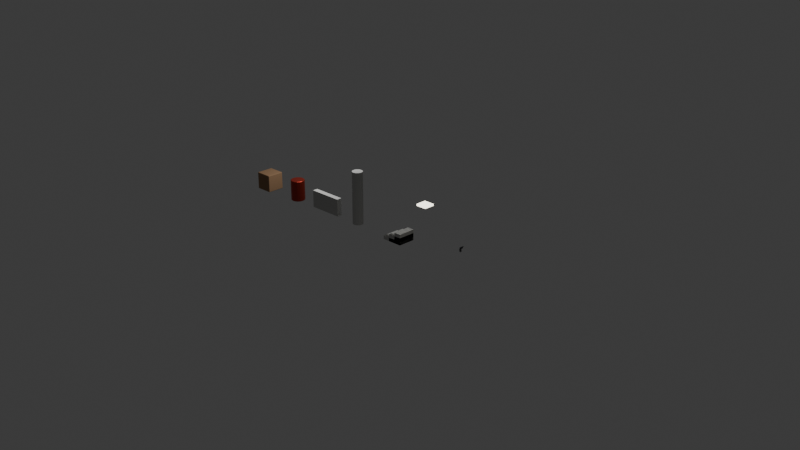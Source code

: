 # Source: fps_assets.blend  (saved by Blender 5.2.45; exported with 4.5.12 LTS)
import bpy
from mathutils import Matrix  # noqa: F401  (used for matrix-valued properties, if any)

bpy.ops.wm.read_factory_settings(use_empty=True)
scene = bpy.context.scene
scene.name = 'Scene'

# ---- collections
col_collection = bpy.data.collections.new('Collection'); scene.collection.children.link(col_collection)

# ---- materials (node trees are filled in below, after node groups)
mat_prop_wood = bpy.data.materials.new('Prop_Wood')
mat_prop_metal_red = bpy.data.materials.new('Prop_Metal_Red')
mat_prop_concrete = bpy.data.materials.new('Prop_Concrete')
mat_prop_lightpanel = bpy.data.materials.new('Prop_LightPanel')
mat_weapon_grip_rubber = bpy.data.materials.new('Weapon_Grip_Rubber')
mat_weapon_metal_dark = bpy.data.materials.new('Weapon_Metal_Dark')

# ---- material node trees
mat_prop_wood.use_nodes = True; mat_prop_wood.node_tree.nodes.clear()
_N = mat_prop_wood.node_tree.nodes; _L = mat_prop_wood.node_tree.links
n0 = _N.new('ShaderNodeBsdfPrincipled'); n0.name = 'Principled BSDF'; n0.location = (-200, 100)
n0.inputs[0].default_value = (0.32, 0.19, 0.1, 1.0)
n0.inputs[2].default_value = 0.85
n0.inputs[10].default_value = 0.005
n1 = _N.new('ShaderNodeOutputMaterial'); n1.name = 'Material Output'; n1.location = (200, 100)
_L.new(n0.outputs[0], n1.inputs[0])
n1.is_active_output = True
mat_prop_metal_red.use_nodes = True; mat_prop_metal_red.node_tree.nodes.clear()
_N = mat_prop_metal_red.node_tree.nodes; _L = mat_prop_metal_red.node_tree.links
n0 = _N.new('ShaderNodeBsdfPrincipled'); n0.name = 'Principled BSDF'; n0.location = (-200, 100)
n0.inputs[0].default_value = (0.45, 0.05, 0.03, 1.0)
n0.inputs[1].default_value = 0.8
n0.inputs[2].default_value = 0.4
n0.inputs[10].default_value = 0.005
n1 = _N.new('ShaderNodeOutputMaterial'); n1.name = 'Material Output'; n1.location = (200, 100)
_L.new(n0.outputs[0], n1.inputs[0])
n1.is_active_output = True
mat_prop_concrete.use_nodes = True; mat_prop_concrete.node_tree.nodes.clear()
_N = mat_prop_concrete.node_tree.nodes; _L = mat_prop_concrete.node_tree.links
n0 = _N.new('ShaderNodeBsdfPrincipled'); n0.name = 'Principled BSDF'; n0.location = (-200, 100)
n0.inputs[0].default_value = (0.55, 0.55, 0.53, 1.0)
n0.inputs[2].default_value = 0.9
n0.inputs[10].default_value = 0.005
n1 = _N.new('ShaderNodeOutputMaterial'); n1.name = 'Material Output'; n1.location = (200, 100)
_L.new(n0.outputs[0], n1.inputs[0])
n1.is_active_output = True
mat_prop_lightpanel.use_nodes = True; mat_prop_lightpanel.node_tree.nodes.clear()
_N = mat_prop_lightpanel.node_tree.nodes; _L = mat_prop_lightpanel.node_tree.links
n0 = _N.new('ShaderNodeBsdfPrincipled'); n0.name = 'Principled BSDF'; n0.location = (-200, 100)
n0.inputs[0].default_value = (1.0, 0.97, 0.85, 1.0)
n0.inputs[2].default_value = 0.6
n0.inputs[10].default_value = 0.005
n0.inputs[27].default_value = (1.0, 0.95, 0.8, 1.0)
n0.inputs[28].default_value = 3.0
n1 = _N.new('ShaderNodeOutputMaterial'); n1.name = 'Material Output'; n1.location = (200, 100)
_L.new(n0.outputs[0], n1.inputs[0])
n1.is_active_output = True
mat_weapon_grip_rubber.use_nodes = True; mat_weapon_grip_rubber.node_tree.nodes.clear()
_N = mat_weapon_grip_rubber.node_tree.nodes; _L = mat_weapon_grip_rubber.node_tree.links
n0 = _N.new('ShaderNodeBsdfPrincipled'); n0.name = 'Principled BSDF'; n0.location = (-200, 100)
n0.inputs[0].default_value = (0.08, 0.08, 0.08, 1.0)
n0.inputs[2].default_value = 0.8
n0.inputs[10].default_value = 0.005
n1 = _N.new('ShaderNodeOutputMaterial'); n1.name = 'Material Output'; n1.location = (200, 100)
_L.new(n0.outputs[0], n1.inputs[0])
n1.is_active_output = True
mat_weapon_metal_dark.use_nodes = True; mat_weapon_metal_dark.node_tree.nodes.clear()
_N = mat_weapon_metal_dark.node_tree.nodes; _L = mat_weapon_metal_dark.node_tree.links
n0 = _N.new('ShaderNodeBsdfPrincipled'); n0.name = 'Principled BSDF'; n0.location = (-200, 100)
n0.inputs[0].default_value = (0.06, 0.06, 0.07, 1.0)
n0.inputs[1].default_value = 0.7
n0.inputs[2].default_value = 0.35
n0.inputs[10].default_value = 0.005
n1 = _N.new('ShaderNodeOutputMaterial'); n1.name = 'Material Output'; n1.location = (200, 100)
_L.new(n0.outputs[0], n1.inputs[0])
n1.is_active_output = True

# ---- world
world_world = bpy.data.worlds.new('World'); scene.world = world_world
world_world.use_nodes = True; world_world.node_tree.nodes.clear()
_N = world_world.node_tree.nodes; _L = world_world.node_tree.links
n0 = _N.new('ShaderNodeOutputWorld'); n0.name = 'World Output'; n0.location = (200, 100)
n1 = _N.new('ShaderNodeBackground'); n1.name = 'Background'; n1.location = (-200, 100)
n1.inputs[0].default_value = (0.05088, 0.05088, 0.05088, 1.0)
_L.new(n1.outputs[0], n0.inputs[0])
n0.is_active_output = True
world_world.color = (0.05088, 0.05088, 0.05088)
world_world.sun_shadow_jitter_overblur = 0.0

# ---- cameras
cam_camera = bpy.data.cameras.new('Camera')
cam_camera.clip_end = 100.0
cam_camera.ortho_scale = 7.314

# ---- lights
light_light = bpy.data.lights.new('Light', 'POINT')
light_light.energy = 1000.0
light_light.shadow_soft_size = 0.1

# ---- meshes
me_prop_crate = bpy.data.meshes.new('Prop_Crate')
me_prop_crate.from_pydata([(-0.5, -0.5, -0.5), (-0.5, -0.5, 0.5), (-0.5, 0.5, -0.5), (-0.5, 0.5, 0.5), (0.5, -0.5, -0.5), (0.5, -0.5, 0.5), (0.5, 0.5, -0.5), (0.5, 0.5, 0.5)], [], [(0, 1, 3, 2), (2, 3, 7, 6), (6, 7, 5, 4), (4, 5, 1, 0), (2, 6, 4, 0), (7, 3, 1, 5)])
_uv = me_prop_crate.uv_layers.new(name='UVMap')
_uv.uv.foreach_set('vector', [0.375, 0.0, 0.625, 0.0, 0.625, 0.25, 0.375, 0.25, 0.375, 0.25, 0.625, 0.25, 0.625, 0.5, 0.375, 0.5, 0.375, 0.5, 0.625, 0.5, 0.625, 0.75, 0.375, 0.75, 0.375, 0.75, 0.625, 0.75, 0.625, 1.0, 0.375, 1.0, 0.125, 0.5, 0.375, 0.5, 0.375, 0.75, 0.125, 0.75, 0.625, 0.5, 0.875, 0.5, 0.875, 0.75, 0.625, 0.75])
me_prop_crate.materials.append(mat_prop_wood)
me_prop_crate.update()
me_prop_barrel = bpy.data.meshes.new('Prop_Barrel')
me_prop_barrel.from_pydata([(0.0, 0.4, -0.6), (0.0, 0.4, 0.6), (0.1531, 0.3696, -0.6), (0.1531, 0.3696, 0.6), (0.2828, 0.2828, -0.6), (0.2828, 0.2828, 0.6), (0.3696, 0.1531, -0.6), (0.3696, 0.1531, 0.6), (0.4, 0.0, -0.6), (0.4, 0.0, 0.6), (0.3696, -0.1531, -0.6), (0.3696, -0.1531, 0.6), (0.2828, -0.2828, -0.6), (0.2828, -0.2828, 0.6), (0.1531, -0.3696, -0.6), (0.1531, -0.3696, 0.6), (0.0, -0.4, -0.6), (0.0, -0.4, 0.6), (-0.1531, -0.3696, -0.6), (-0.1531, -0.3696, 0.6), (-0.2828, -0.2828, -0.6), (-0.2828, -0.2828, 0.6), (-0.3696, -0.1531, -0.6), (-0.3696, -0.1531, 0.6), (-0.4, 0.0, -0.6), (-0.4, 0.0, 0.6), (-0.3696, 0.1531, -0.6), (-0.3696, 0.1531, 0.6), (-0.2828, 0.2828, -0.6), (-0.2828, 0.2828, 0.6), (-0.1531, 0.3696, -0.6), (-0.1531, 0.3696, 0.6)], [], [(0, 1, 3, 2), (2, 3, 5, 4), (4, 5, 7, 6), (6, 7, 9, 8), (8, 9, 11, 10), (10, 11, 13, 12), (12, 13, 15, 14), (14, 15, 17, 16), (16, 17, 19, 18), (18, 19, 21, 20), (20, 21, 23, 22), (22, 23, 25, 24), (24, 25, 27, 26), (26, 27, 29, 28), (3, 1, 31, 29, 27, 25, 23, 21, 19, 17, 15, 13, 11, 9, 7, 5), (28, 29, 31, 30), (30, 31, 1, 0), (0, 2, 4, 6, 8, 10, 12, 14, 16, 18, 20, 22, 24, 26, 28, 30)])
_uv = me_prop_barrel.uv_layers.new(name='UVMap')
_uv.uv.foreach_set('vector', [1.0, 0.5, 1.0, 1.0, 0.9375, 1.0, 0.9375, 0.5, 0.9375, 0.5, 0.9375, 1.0, 0.875, 1.0, 0.875, 0.5, 0.875, 0.5, 0.875, 1.0, 0.8125, 1.0, 0.8125, 0.5, 0.8125, 0.5, 0.8125, 1.0, 0.75, 1.0, 0.75, 0.5, 0.75, 0.5, 0.75, 1.0, 0.6875, 1.0, 0.6875, 0.5, 0.6875, 0.5, 0.6875, 1.0, 0.625, 1.0, 0.625, 0.5, 0.625, 0.5, 0.625, 1.0, 0.5625, 1.0, 0.5625, 0.5, 0.5625, 0.5, 0.5625, 1.0, 0.5, 1.0, 0.5, 0.5, 0.5, 0.5, 0.5, 1.0, 0.4375, 1.0, 0.4375, 0.5, 0.4375, 0.5, 0.4375, 1.0, 0.375, 1.0, 0.375, 0.5, 0.375, 0.5, 0.375, 1.0, 0.3125, 1.0, 0.3125, 0.5, 0.3125, 0.5, 0.3125, 1.0, 0.25, 1.0, 0.25, 0.5, 0.25, 0.5, 0.25, 1.0, 0.1875, 1.0, 0.1875, 0.5, 0.1875, 0.5, 0.1875, 1.0, 0.125, 1.0, 0.125, 0.5, 0.3418, 0.4717, 0.25, 0.49, 0.1582, 0.4717, 0.08029, 0.4197, 0.02827, 0.3418, 0.01, 0.25, 0.02827, 0.1582, 0.08029, 0.08029, 0.1582, 0.02827, 0.25, 0.01, 0.3418, 0.02827, 0.4197, 0.08029, 0.4717, 0.1582, 0.49, 0.25, 0.4717, 0.3418, 0.4197, 0.4197, 0.125, 0.5, 0.125, 1.0, 0.0625, 1.0, 0.0625, 0.5, 0.0625, 0.5, 0.0625, 1.0, 0.0, 1.0, 0.0, 0.5, 0.75, 0.49, 0.8418, 0.4717, 0.9197, 0.4197, 0.9717, 0.3418, 0.99, 0.25, 0.9717, 0.1582, 0.9197, 0.08029, 0.8418, 0.02827, 0.75, 0.01, 0.6582, 0.02827, 0.5803, 0.08029, 0.5283, 0.1582, 0.51, 0.25, 0.5283, 0.3418, 0.5803, 0.4197, 0.6582, 0.4717])
me_prop_barrel.materials.append(mat_prop_metal_red)
me_prop_barrel.update()
me_prop_barrier = bpy.data.meshes.new('Prop_Barrier')
me_prop_barrier.from_pydata([(-1.0, -1.0, -1.0), (-1.0, -1.0, 1.0), (-1.0, 1.0, -1.0), (-1.0, 1.0, 1.0), (1.0, -1.0, -1.0), (1.0, -1.0, 1.0), (1.0, 1.0, -1.0), (1.0, 1.0, 1.0)], [], [(0, 1, 3, 2), (2, 3, 7, 6), (6, 7, 5, 4), (4, 5, 1, 0), (2, 6, 4, 0), (7, 3, 1, 5)])
_uv = me_prop_barrier.uv_layers.new(name='UVMap')
_uv.uv.foreach_set('vector', [0.375, 0.0, 0.625, 0.0, 0.625, 0.25, 0.375, 0.25, 0.375, 0.25, 0.625, 0.25, 0.625, 0.5, 0.375, 0.5, 0.375, 0.5, 0.625, 0.5, 0.625, 0.75, 0.375, 0.75, 0.375, 0.75, 0.625, 0.75, 0.625, 1.0, 0.375, 1.0, 0.125, 0.5, 0.375, 0.5, 0.375, 0.75, 0.125, 0.75, 0.625, 0.5, 0.875, 0.5, 0.875, 0.75, 0.625, 0.75])
me_prop_barrier.materials.append(mat_prop_concrete)
me_prop_barrier.update()
me_prop_pillar = bpy.data.meshes.new('Prop_Pillar')
me_prop_pillar.from_pydata([(0.0, 0.3, -1.5), (0.0, 0.3, 1.5), (0.15, 0.2598, -1.5), (0.15, 0.2598, 1.5), (0.2598, 0.15, -1.5), (0.2598, 0.15, 1.5), (0.3, 0.0, -1.5), (0.3, 0.0, 1.5), (0.2598, -0.15, -1.5), (0.2598, -0.15, 1.5), (0.15, -0.2598, -1.5), (0.15, -0.2598, 1.5), (0.0, -0.3, -1.5), (0.0, -0.3, 1.5), (-0.15, -0.2598, -1.5), (-0.15, -0.2598, 1.5), (-0.2598, -0.15, -1.5), (-0.2598, -0.15, 1.5), (-0.3, 0.0, -1.5), (-0.3, 0.0, 1.5), (-0.2598, 0.15, -1.5), (-0.2598, 0.15, 1.5), (-0.15, 0.2598, -1.5), (-0.15, 0.2598, 1.5)], [], [(0, 1, 3, 2), (2, 3, 5, 4), (4, 5, 7, 6), (6, 7, 9, 8), (8, 9, 11, 10), (10, 11, 13, 12), (12, 13, 15, 14), (14, 15, 17, 16), (16, 17, 19, 18), (18, 19, 21, 20), (3, 1, 23, 21, 19, 17, 15, 13, 11, 9, 7, 5), (20, 21, 23, 22), (22, 23, 1, 0), (0, 2, 4, 6, 8, 10, 12, 14, 16, 18, 20, 22)])
_uv = me_prop_pillar.uv_layers.new(name='UVMap')
_uv.uv.foreach_set('vector', [1.0, 0.5, 1.0, 1.0, 0.9167, 1.0, 0.9167, 0.5, 0.9167, 0.5, 0.9167, 1.0, 0.8333, 1.0, 0.8333, 0.5, 0.8333, 0.5, 0.8333, 1.0, 0.75, 1.0, 0.75, 0.5, 0.75, 0.5, 0.75, 1.0, 0.6667, 1.0, 0.6667, 0.5, 0.6667, 0.5, 0.6667, 1.0, 0.5833, 1.0, 0.5833, 0.5, 0.5833, 0.5, 0.5833, 1.0, 0.5, 1.0, 0.5, 0.5, 0.5, 0.5, 0.5, 1.0, 0.4167, 1.0, 0.4167, 0.5, 0.4167, 0.5, 0.4167, 1.0, 0.3333, 1.0, 0.3333, 0.5, 0.3333, 0.5, 0.3333, 1.0, 0.25, 1.0, 0.25, 0.5, 0.25, 0.5, 0.25, 1.0, 0.1667, 1.0, 0.1667, 0.5, 0.37, 0.4578, 0.25, 0.49, 0.13, 0.4578, 0.04215, 0.37, 0.01, 0.25, 0.04215, 0.13, 0.13, 0.04215, 0.25, 0.01, 0.37, 0.04215, 0.4578, 0.13, 0.49, 0.25, 0.4578, 0.37, 0.1667, 0.5, 0.1667, 1.0, 0.08333, 1.0, 0.08333, 0.5, 0.08333, 0.5, 0.08333, 1.0, 7.451e-08, 1.0, 7.451e-08, 0.5, 0.75, 0.49, 0.87, 0.4578, 0.9578, 0.37, 0.99, 0.25, 0.9578, 0.13, 0.87, 0.04215, 0.75, 0.01, 0.63, 0.04215, 0.5422, 0.13, 0.51, 0.25, 0.5422, 0.37, 0.63, 0.4578])
me_prop_pillar.materials.append(mat_prop_concrete)
me_prop_pillar.update()
me_prop_stairs_step1 = bpy.data.meshes.new('Prop_Stairs_Step1')
me_prop_stairs_step1.from_pydata([(-1.0, -1.0, -1.0), (-1.0, -1.0, 1.0), (-1.0, 1.0, -1.0), (-1.0, 1.0, 1.0), (1.0, -1.0, -1.0), (1.0, -1.0, 1.0), (1.0, 1.0, -1.0), (1.0, 1.0, 1.0)], [], [(0, 1, 3, 2), (2, 3, 7, 6), (6, 7, 5, 4), (4, 5, 1, 0), (2, 6, 4, 0), (7, 3, 1, 5)])
_uv = me_prop_stairs_step1.uv_layers.new(name='UVMap')
_uv.uv.foreach_set('vector', [0.375, 0.0, 0.625, 0.0, 0.625, 0.25, 0.375, 0.25, 0.375, 0.25, 0.625, 0.25, 0.625, 0.5, 0.375, 0.5, 0.375, 0.5, 0.625, 0.5, 0.625, 0.75, 0.375, 0.75, 0.375, 0.75, 0.625, 0.75, 0.625, 1.0, 0.375, 1.0, 0.125, 0.5, 0.375, 0.5, 0.375, 0.75, 0.125, 0.75, 0.625, 0.5, 0.875, 0.5, 0.875, 0.75, 0.625, 0.75])
me_prop_stairs_step1.materials.append(mat_prop_concrete)
me_prop_stairs_step1.update()
me_prop_stairs_step2 = bpy.data.meshes.new('Prop_Stairs_Step2')
me_prop_stairs_step2.from_pydata([(-1.0, -1.0, -1.0), (-1.0, -1.0, 1.0), (-1.0, 1.0, -1.0), (-1.0, 1.0, 1.0), (1.0, -1.0, -1.0), (1.0, -1.0, 1.0), (1.0, 1.0, -1.0), (1.0, 1.0, 1.0)], [], [(0, 1, 3, 2), (2, 3, 7, 6), (6, 7, 5, 4), (4, 5, 1, 0), (2, 6, 4, 0), (7, 3, 1, 5)])
_uv = me_prop_stairs_step2.uv_layers.new(name='UVMap')
_uv.uv.foreach_set('vector', [0.375, 0.0, 0.625, 0.0, 0.625, 0.25, 0.375, 0.25, 0.375, 0.25, 0.625, 0.25, 0.625, 0.5, 0.375, 0.5, 0.375, 0.5, 0.625, 0.5, 0.625, 0.75, 0.375, 0.75, 0.375, 0.75, 0.625, 0.75, 0.625, 1.0, 0.375, 1.0, 0.125, 0.5, 0.375, 0.5, 0.375, 0.75, 0.125, 0.75, 0.625, 0.5, 0.875, 0.5, 0.875, 0.75, 0.625, 0.75])
me_prop_stairs_step2.materials.append(mat_prop_concrete)
me_prop_stairs_step2.update()
me_prop_stairs_step3 = bpy.data.meshes.new('Prop_Stairs_Step3')
me_prop_stairs_step3.from_pydata([(-1.0, -1.0, -1.0), (-1.0, -1.0, 1.0), (-1.0, 1.0, -1.0), (-1.0, 1.0, 1.0), (1.0, -1.0, -1.0), (1.0, -1.0, 1.0), (1.0, 1.0, -1.0), (1.0, 1.0, 1.0)], [], [(0, 1, 3, 2), (2, 3, 7, 6), (6, 7, 5, 4), (4, 5, 1, 0), (2, 6, 4, 0), (7, 3, 1, 5)])
_uv = me_prop_stairs_step3.uv_layers.new(name='UVMap')
_uv.uv.foreach_set('vector', [0.375, 0.0, 0.625, 0.0, 0.625, 0.25, 0.375, 0.25, 0.375, 0.25, 0.625, 0.25, 0.625, 0.5, 0.375, 0.5, 0.375, 0.5, 0.625, 0.5, 0.625, 0.75, 0.375, 0.75, 0.375, 0.75, 0.625, 0.75, 0.625, 1.0, 0.375, 1.0, 0.125, 0.5, 0.375, 0.5, 0.375, 0.75, 0.125, 0.75, 0.625, 0.5, 0.875, 0.5, 0.875, 0.75, 0.625, 0.75])
me_prop_stairs_step3.materials.append(mat_prop_concrete)
me_prop_stairs_step3.update()
me_prop_lightfixture = bpy.data.meshes.new('Prop_LightFixture')
me_prop_lightfixture.from_pydata([(-1.0, -1.0, -1.0), (-1.0, -1.0, 1.0), (-1.0, 1.0, -1.0), (-1.0, 1.0, 1.0), (1.0, -1.0, -1.0), (1.0, -1.0, 1.0), (1.0, 1.0, -1.0), (1.0, 1.0, 1.0)], [], [(0, 1, 3, 2), (2, 3, 7, 6), (6, 7, 5, 4), (4, 5, 1, 0), (2, 6, 4, 0), (7, 3, 1, 5)])
_uv = me_prop_lightfixture.uv_layers.new(name='UVMap')
_uv.uv.foreach_set('vector', [0.375, 0.0, 0.625, 0.0, 0.625, 0.25, 0.375, 0.25, 0.375, 0.25, 0.625, 0.25, 0.625, 0.5, 0.375, 0.5, 0.375, 0.5, 0.625, 0.5, 0.625, 0.75, 0.375, 0.75, 0.375, 0.75, 0.625, 0.75, 0.625, 1.0, 0.375, 1.0, 0.125, 0.5, 0.375, 0.5, 0.375, 0.75, 0.125, 0.75, 0.625, 0.5, 0.875, 0.5, 0.875, 0.75, 0.625, 0.75])
me_prop_lightfixture.materials.append(mat_prop_lightpanel)
me_prop_lightfixture.update()
me_weapon_pistol_grip = bpy.data.meshes.new('Weapon_Pistol_Grip')
me_weapon_pistol_grip.from_pydata([(-1.0, -1.0, -1.0), (-1.0, -1.0, 1.0), (-1.0, 1.0, -1.0), (-1.0, 1.0, 1.0), (1.0, -1.0, -1.0), (1.0, -1.0, 1.0), (1.0, 1.0, -1.0), (1.0, 1.0, 1.0)], [], [(0, 1, 3, 2), (2, 3, 7, 6), (6, 7, 5, 4), (4, 5, 1, 0), (2, 6, 4, 0), (7, 3, 1, 5)])
_uv = me_weapon_pistol_grip.uv_layers.new(name='UVMap')
_uv.uv.foreach_set('vector', [0.375, 0.0, 0.625, 0.0, 0.625, 0.25, 0.375, 0.25, 0.375, 0.25, 0.625, 0.25, 0.625, 0.5, 0.375, 0.5, 0.375, 0.5, 0.625, 0.5, 0.625, 0.75, 0.375, 0.75, 0.375, 0.75, 0.625, 0.75, 0.625, 1.0, 0.375, 1.0, 0.125, 0.5, 0.375, 0.5, 0.375, 0.75, 0.125, 0.75, 0.625, 0.5, 0.875, 0.5, 0.875, 0.75, 0.625, 0.75])
me_weapon_pistol_grip.materials.append(mat_weapon_grip_rubber)
me_weapon_pistol_grip.update()
me_weapon_pistol_frame = bpy.data.meshes.new('Weapon_Pistol_Frame')
me_weapon_pistol_frame.from_pydata([(-1.0, -1.0, -1.0), (-1.0, -1.0, 1.0), (-1.0, 1.0, -1.0), (-1.0, 1.0, 1.0), (1.0, -1.0, -1.0), (1.0, -1.0, 1.0), (1.0, 1.0, -1.0), (1.0, 1.0, 1.0)], [], [(0, 1, 3, 2), (2, 3, 7, 6), (6, 7, 5, 4), (4, 5, 1, 0), (2, 6, 4, 0), (7, 3, 1, 5)])
_uv = me_weapon_pistol_frame.uv_layers.new(name='UVMap')
_uv.uv.foreach_set('vector', [0.375, 0.0, 0.625, 0.0, 0.625, 0.25, 0.375, 0.25, 0.375, 0.25, 0.625, 0.25, 0.625, 0.5, 0.375, 0.5, 0.375, 0.5, 0.625, 0.5, 0.625, 0.75, 0.375, 0.75, 0.375, 0.75, 0.625, 0.75, 0.625, 1.0, 0.375, 1.0, 0.125, 0.5, 0.375, 0.5, 0.375, 0.75, 0.125, 0.75, 0.625, 0.5, 0.875, 0.5, 0.875, 0.75, 0.625, 0.75])
me_weapon_pistol_frame.materials.append(mat_weapon_metal_dark)
me_weapon_pistol_frame.update()
me_weapon_pistol_slide = bpy.data.meshes.new('Weapon_Pistol_Slide')
me_weapon_pistol_slide.from_pydata([(-1.0, -1.0, -1.0), (-1.0, -1.0, 1.0), (-1.0, 1.0, -1.0), (-1.0, 1.0, 1.0), (1.0, -1.0, -1.0), (1.0, -1.0, 1.0), (1.0, 1.0, -1.0), (1.0, 1.0, 1.0)], [], [(0, 1, 3, 2), (2, 3, 7, 6), (6, 7, 5, 4), (4, 5, 1, 0), (2, 6, 4, 0), (7, 3, 1, 5)])
_uv = me_weapon_pistol_slide.uv_layers.new(name='UVMap')
_uv.uv.foreach_set('vector', [0.375, 0.0, 0.625, 0.0, 0.625, 0.25, 0.375, 0.25, 0.375, 0.25, 0.625, 0.25, 0.625, 0.5, 0.375, 0.5, 0.375, 0.5, 0.625, 0.5, 0.625, 0.75, 0.375, 0.75, 0.375, 0.75, 0.625, 0.75, 0.625, 1.0, 0.375, 1.0, 0.125, 0.5, 0.375, 0.5, 0.375, 0.75, 0.125, 0.75, 0.625, 0.5, 0.875, 0.5, 0.875, 0.75, 0.625, 0.75])
me_weapon_pistol_slide.materials.append(mat_weapon_metal_dark)
me_weapon_pistol_slide.update()
me_weapon_pistol_barrel = bpy.data.meshes.new('Weapon_Pistol_Barrel')
me_weapon_pistol_barrel.from_pydata([(0.0, 0.012, -0.03), (0.0, 0.012, 0.03), (0.007053, 0.009708, -0.03), (0.007053, 0.009708, 0.03), (0.01141, 0.003708, -0.03), (0.01141, 0.003708, 0.03), (0.01141, -0.003708, -0.03), (0.01141, -0.003708, 0.03), (0.007053, -0.009708, -0.03), (0.007053, -0.009708, 0.03), (0.0, -0.012, -0.03), (0.0, -0.012, 0.03), (-0.007053, -0.009708, -0.03), (-0.007053, -0.009708, 0.03), (-0.01141, -0.003708, -0.03), (-0.01141, -0.003708, 0.03), (-0.01141, 0.003708, -0.03), (-0.01141, 0.003708, 0.03), (-0.007053, 0.009708, -0.03), (-0.007053, 0.009708, 0.03)], [], [(0, 1, 3, 2), (2, 3, 5, 4), (4, 5, 7, 6), (6, 7, 9, 8), (8, 9, 11, 10), (10, 11, 13, 12), (12, 13, 15, 14), (14, 15, 17, 16), (3, 1, 19, 17, 15, 13, 11, 9, 7, 5), (16, 17, 19, 18), (18, 19, 1, 0), (0, 2, 4, 6, 8, 10, 12, 14, 16, 18)])
_uv = me_weapon_pistol_barrel.uv_layers.new(name='UVMap')
_uv.uv.foreach_set('vector', [1.0, 0.5, 1.0, 1.0, 0.9, 1.0, 0.9, 0.5, 0.9, 0.5, 0.9, 1.0, 0.8, 1.0, 0.8, 0.5, 0.8, 0.5, 0.8, 1.0, 0.7, 1.0, 0.7, 0.5, 0.7, 0.5, 0.7, 1.0, 0.6, 1.0, 0.6, 0.5, 0.6, 0.5, 0.6, 1.0, 0.5, 1.0, 0.5, 0.5, 0.5, 0.5, 0.5, 1.0, 0.4, 1.0, 0.4, 0.5, 0.4, 0.5, 0.4, 1.0, 0.3, 1.0, 0.3, 0.5, 0.3, 0.5, 0.3, 1.0, 0.2, 1.0, 0.2, 0.5, 0.3911, 0.4442, 0.25, 0.49, 0.1089, 0.4442, 0.02175, 0.3242, 0.02175, 0.1758, 0.1089, 0.05584, 0.25, 0.01, 0.3911, 0.05584, 0.4783, 0.1758, 0.4783, 0.3242, 0.2, 0.5, 0.2, 1.0, 0.1, 1.0, 0.1, 0.5, 0.1, 0.5, 0.1, 1.0, -7.451e-08, 1.0, -7.451e-08, 0.5, 0.75, 0.49, 0.8911, 0.4442, 0.9783, 0.3242, 0.9783, 0.1758, 0.8911, 0.05584, 0.75, 0.01, 0.6089, 0.05584, 0.5217, 0.1758, 0.5217, 0.3242, 0.6089, 0.4442])
me_weapon_pistol_barrel.materials.append(mat_weapon_metal_dark)
me_weapon_pistol_barrel.update()
me_weapon_pistol_sight = bpy.data.meshes.new('Weapon_Pistol_Sight')
me_weapon_pistol_sight.from_pydata([(-1.0, -1.0, -1.0), (-1.0, -1.0, 1.0), (-1.0, 1.0, -1.0), (-1.0, 1.0, 1.0), (1.0, -1.0, -1.0), (1.0, -1.0, 1.0), (1.0, 1.0, -1.0), (1.0, 1.0, 1.0)], [], [(0, 1, 3, 2), (2, 3, 7, 6), (6, 7, 5, 4), (4, 5, 1, 0), (2, 6, 4, 0), (7, 3, 1, 5)])
_uv = me_weapon_pistol_sight.uv_layers.new(name='UVMap')
_uv.uv.foreach_set('vector', [0.375, 0.0, 0.625, 0.0, 0.625, 0.25, 0.375, 0.25, 0.375, 0.25, 0.625, 0.25, 0.625, 0.5, 0.375, 0.5, 0.375, 0.5, 0.625, 0.5, 0.625, 0.75, 0.375, 0.75, 0.375, 0.75, 0.625, 0.75, 0.625, 1.0, 0.375, 1.0, 0.125, 0.5, 0.375, 0.5, 0.375, 0.75, 0.125, 0.75, 0.625, 0.5, 0.875, 0.5, 0.875, 0.75, 0.625, 0.75])
me_weapon_pistol_sight.materials.append(mat_weapon_metal_dark)
me_weapon_pistol_sight.update()
me_weapon_pistol_triggerguard = bpy.data.meshes.new('Weapon_Pistol_TriggerGuard')
me_weapon_pistol_triggerguard.from_pydata([(-1.0, -1.0, -1.0), (-1.0, -1.0, 1.0), (-1.0, 1.0, -1.0), (-1.0, 1.0, 1.0), (1.0, -1.0, -1.0), (1.0, -1.0, 1.0), (1.0, 1.0, -1.0), (1.0, 1.0, 1.0)], [], [(0, 1, 3, 2), (2, 3, 7, 6), (6, 7, 5, 4), (4, 5, 1, 0), (2, 6, 4, 0), (7, 3, 1, 5)])
_uv = me_weapon_pistol_triggerguard.uv_layers.new(name='UVMap')
_uv.uv.foreach_set('vector', [0.375, 0.0, 0.625, 0.0, 0.625, 0.25, 0.375, 0.25, 0.375, 0.25, 0.625, 0.25, 0.625, 0.5, 0.375, 0.5, 0.375, 0.5, 0.625, 0.5, 0.625, 0.75, 0.375, 0.75, 0.375, 0.75, 0.625, 0.75, 0.625, 1.0, 0.375, 1.0, 0.125, 0.5, 0.375, 0.5, 0.375, 0.75, 0.125, 0.75, 0.625, 0.5, 0.875, 0.5, 0.875, 0.75, 0.625, 0.75])
me_weapon_pistol_triggerguard.materials.append(mat_weapon_metal_dark)
me_weapon_pistol_triggerguard.update()

# ---- objects
ob_prop_crate = bpy.data.objects.new('Prop_Crate', me_prop_crate)
ob_prop_barrel = bpy.data.objects.new('Prop_Barrel', me_prop_barrel)
ob_prop_barrier = bpy.data.objects.new('Prop_Barrier', me_prop_barrier)
ob_prop_pillar = bpy.data.objects.new('Prop_Pillar', me_prop_pillar)
ob_prop_stairs = bpy.data.objects.new('Prop_Stairs', None)
ob_prop_stairs_step1 = bpy.data.objects.new('Prop_Stairs_Step1', me_prop_stairs_step1)
ob_prop_stairs_step2 = bpy.data.objects.new('Prop_Stairs_Step2', me_prop_stairs_step2)
ob_prop_stairs_step3 = bpy.data.objects.new('Prop_Stairs_Step3', me_prop_stairs_step3)
ob_prop_lightfixture = bpy.data.objects.new('Prop_LightFixture', me_prop_lightfixture)
ob_weapon_pistol = bpy.data.objects.new('Weapon_Pistol', None)
ob_weapon_pistol_grip = bpy.data.objects.new('Weapon_Pistol_Grip', me_weapon_pistol_grip)
ob_weapon_pistol_frame = bpy.data.objects.new('Weapon_Pistol_Frame', me_weapon_pistol_frame)
ob_weapon_pistol_slide = bpy.data.objects.new('Weapon_Pistol_Slide', me_weapon_pistol_slide)
ob_weapon_pistol_barrel = bpy.data.objects.new('Weapon_Pistol_Barrel', me_weapon_pistol_barrel)
ob_weapon_pistol_sight = bpy.data.objects.new('Weapon_Pistol_Sight', me_weapon_pistol_sight)
ob_weapon_pistol_triggerguard = bpy.data.objects.new('Weapon_Pistol_TriggerGuard', me_weapon_pistol_triggerguard)
ob_light = bpy.data.objects.new('Light', light_light)
ob_camera = bpy.data.objects.new('Camera', cam_camera)

# ---- transforms, parenting, visibility, modifiers, constraints
ob_prop_crate.location = (0.0, 0.0, 0.5)
_m = ob_prop_crate.modifiers.new('Bevel', 'BEVEL')
_m.width = 0.03
_m.width_pct = 0.03
_m.segments = 2
ob_prop_barrel.location = (2.5, 0.0, 0.6)
_m = ob_prop_barrel.modifiers.new('Bevel', 'BEVEL')
_m.width = 0.02
_m.width_pct = 0.02
ob_prop_barrier.location = (5.0, 0.0, 0.5)
ob_prop_barrier.scale = (1.0, 0.15, 0.5)
ob_prop_pillar.location = (7.5, 0.0, 1.5)
ob_prop_stairs.location = (10.0, 0.0, 0.0)
ob_prop_stairs.empty_display_size = 0.2
ob_prop_stairs_step1.parent = ob_prop_stairs
ob_prop_stairs_step1.location = (0.6, 0.0, 0.1)
ob_prop_stairs_step1.scale = (0.6, 0.5, 0.1)
ob_prop_stairs_step2.parent = ob_prop_stairs
ob_prop_stairs_step2.location = (0.8, 0.0, 0.2)
ob_prop_stairs_step2.scale = (0.4, 0.5, 0.2)
ob_prop_stairs_step3.parent = ob_prop_stairs
ob_prop_stairs_step3.location = (1.0, 0.0, 0.3)
ob_prop_stairs_step3.scale = (0.2, 0.5, 0.3)
ob_prop_lightfixture.location = (12.5, 0.0, 2.5)
ob_prop_lightfixture.scale = (0.3, 0.3, 0.05)
ob_weapon_pistol.location = (15.0, 0.0, 0.9)
ob_weapon_pistol.empty_display_size = 0.1
ob_weapon_pistol_grip.parent = ob_weapon_pistol
ob_weapon_pistol_grip.location = (0.0, -0.06, -0.09)
ob_weapon_pistol_grip.rotation_euler = (0.17, -0.0, 0.0)
ob_weapon_pistol_grip.scale = (0.03, 0.045, 0.09)
ob_weapon_pistol_frame.parent = ob_weapon_pistol
ob_weapon_pistol_frame.location = (0.0, 0.0, 0.0)
ob_weapon_pistol_frame.scale = (0.025, 0.09, 0.03)
ob_weapon_pistol_slide.parent = ob_weapon_pistol
ob_weapon_pistol_slide.location = (0.0, 0.01, 0.035)
ob_weapon_pistol_slide.scale = (0.022, 0.11, 0.02)
ob_weapon_pistol_barrel.parent = ob_weapon_pistol
ob_weapon_pistol_barrel.location = (0.0, 0.14, 0.035)
ob_weapon_pistol_barrel.rotation_euler = (1.571, -0.0, 0.0)
ob_weapon_pistol_sight.parent = ob_weapon_pistol
ob_weapon_pistol_sight.location = (0.0, -0.03, 0.052)
ob_weapon_pistol_sight.scale = (0.004, 0.008, 0.006)
ob_weapon_pistol_triggerguard.parent = ob_weapon_pistol
ob_weapon_pistol_triggerguard.location = (0.0, -0.005, -0.03)
ob_weapon_pistol_triggerguard.scale = (0.02, 0.03, 0.006)
ob_light.location = (4.076, 1.005, 5.904)
ob_light.rotation_euler = (0.6503, 0.05522, 1.866)
ob_light.lock_rotations_4d = False
ob_light.empty_display_type = 'ARROWS'
ob_light.color = (0.0, 0.0, 0.0, 0.0)
ob_light.lineart.crease_threshold = 0.0
ob_camera.location = (48.36, -37.65, 23.42)
ob_camera.rotation_euler = (1.17, 8.522e-09, 0.7854)
ob_camera.lock_rotations_4d = False
ob_camera.empty_display_type = 'ARROWS'
ob_camera.color = (0.0, 0.0, 0.0, 0.0)
ob_camera.display_type = 'WIRE'
ob_camera.lineart.crease_threshold = 0.0

# ---- collection membership
scene.collection.objects.link(ob_prop_crate)
scene.collection.objects.link(ob_prop_barrel)
scene.collection.objects.link(ob_prop_barrier)
scene.collection.objects.link(ob_prop_pillar)
scene.collection.objects.link(ob_prop_stairs)
scene.collection.objects.link(ob_prop_stairs_step1)
scene.collection.objects.link(ob_prop_stairs_step2)
scene.collection.objects.link(ob_prop_stairs_step3)
scene.collection.objects.link(ob_prop_lightfixture)
scene.collection.objects.link(ob_weapon_pistol)
scene.collection.objects.link(ob_weapon_pistol_grip)
scene.collection.objects.link(ob_weapon_pistol_frame)
scene.collection.objects.link(ob_weapon_pistol_slide)
scene.collection.objects.link(ob_weapon_pistol_barrel)
scene.collection.objects.link(ob_weapon_pistol_sight)
scene.collection.objects.link(ob_weapon_pistol_triggerguard)
col_collection.objects.link(ob_light)
col_collection.objects.link(ob_camera)

# ---- scene / render settings (as saved in the file)
scene.camera = ob_camera
scene.frame_start = 1; scene.frame_end = 250; scene.frame_set(1)
scene.render.engine = 'BLENDER_EEVEE_NEXT'
scene.render.bake_bias = 0.0
scene.render.bake_samples = 0
scene.render.compositor_device = 'GPU'
scene.eevee.taa_samples = 32
scene.eevee.taa_render_samples = 32
scene.eevee.use_volume_custom_range = False
scene.eevee.fast_gi_thickness_near = 0.1
scene.eevee.fast_gi_thickness_far = 0.0
scene.eevee.ray_tracing_options.screen_trace_thickness = 0.1
bpy.context.view_layer.update()
